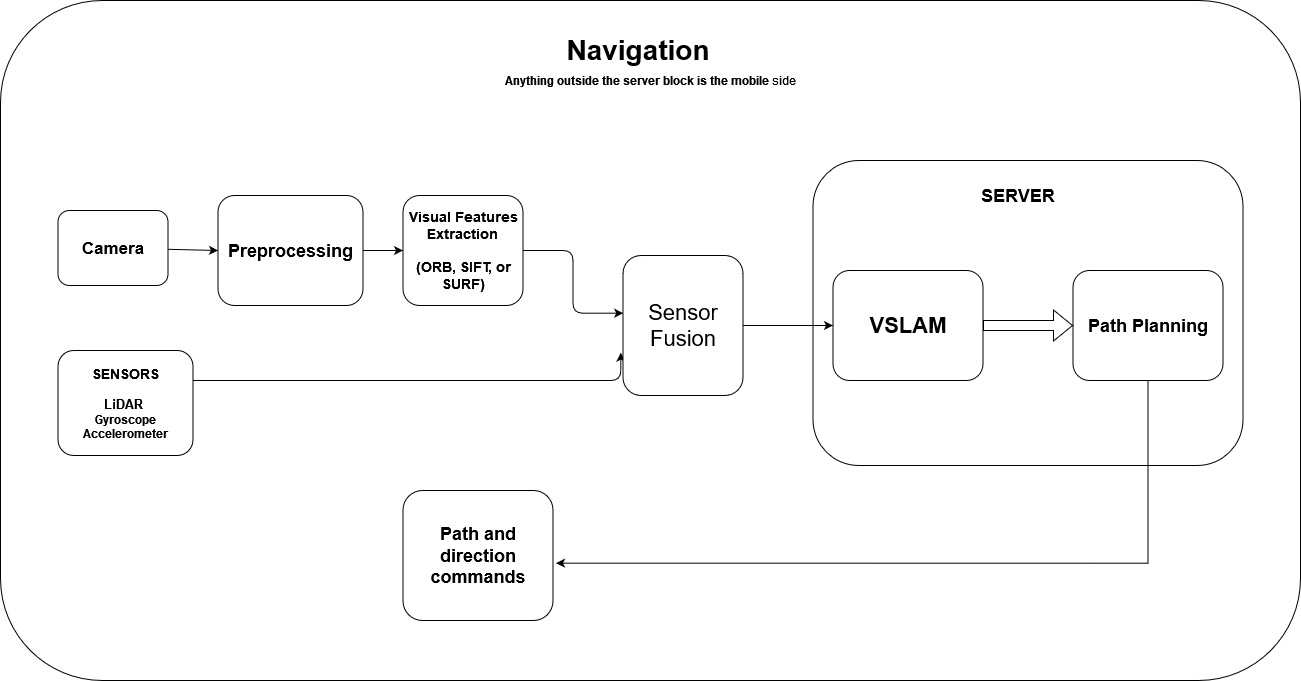

The diagram above was exported from draw.io. Its source (the exported page's mxGraphModel, read from the mxfile embedded in the PNG):
<mxGraphModel dx="1434" dy="907" grid="1" gridSize="10" guides="1" tooltips="1" connect="1" arrows="1" fold="1" page="0" pageScale="1" pageWidth="850" pageHeight="1100" math="0" shadow="0">
  <root>
    <mxCell id="0" />
    <mxCell id="1" parent="0" />
    <mxCell id="qWjDi-F0lc5AA_NIjwa4-29" value="" style="rounded=1;whiteSpace=wrap;html=1;" parent="1" vertex="1">
      <mxGeometry x="130" y="210" width="1300" height="680" as="geometry" />
    </mxCell>
    <mxCell id="qWjDi-F0lc5AA_NIjwa4-30" style="edgeStyle=none;html=1;entryX=0;entryY=0.5;entryDx=0;entryDy=0;fontSize=18;" parent="1" source="qWjDi-F0lc5AA_NIjwa4-31" target="qWjDi-F0lc5AA_NIjwa4-35" edge="1">
      <mxGeometry relative="1" as="geometry" />
    </mxCell>
    <mxCell id="qWjDi-F0lc5AA_NIjwa4-31" value="&lt;b&gt;&lt;font style=&quot;font-size: 17px;&quot;&gt;Camera&lt;/font&gt;&lt;/b&gt;" style="rounded=1;whiteSpace=wrap;html=1;" parent="1" vertex="1">
      <mxGeometry x="187.5" y="420" width="110" height="75" as="geometry" />
    </mxCell>
    <mxCell id="qWjDi-F0lc5AA_NIjwa4-32" style="edgeStyle=orthogonalEdgeStyle;html=1;entryX=-0.018;entryY=0.694;entryDx=0;entryDy=0;entryPerimeter=0;fontSize=18;" parent="1" source="qWjDi-F0lc5AA_NIjwa4-33" target="qWjDi-F0lc5AA_NIjwa4-42" edge="1">
      <mxGeometry relative="1" as="geometry">
        <Array as="points">
          <mxPoint x="750" y="590" />
        </Array>
      </mxGeometry>
    </mxCell>
    <mxCell id="qWjDi-F0lc5AA_NIjwa4-33" value="&lt;b&gt;&lt;font style=&quot;font-size: 14px;&quot;&gt;SENSORS&lt;/font&gt;&lt;br&gt;&lt;br&gt;&lt;font style=&quot;font-size: 13px;&quot;&gt;&lt;font style=&quot;font-size: 13px;&quot;&gt;LiDAR&lt;/font&gt;&amp;nbsp;&lt;/font&gt;&lt;br&gt;Gyroscope&lt;br&gt;Accelerometer&lt;/b&gt;" style="rounded=1;whiteSpace=wrap;html=1;" parent="1" vertex="1">
      <mxGeometry x="187.5" y="560" width="135" height="105" as="geometry" />
    </mxCell>
    <mxCell id="qWjDi-F0lc5AA_NIjwa4-34" style="edgeStyle=none;html=1;entryX=0;entryY=0.5;entryDx=0;entryDy=0;fontSize=18;" parent="1" source="qWjDi-F0lc5AA_NIjwa4-35" target="qWjDi-F0lc5AA_NIjwa4-37" edge="1">
      <mxGeometry relative="1" as="geometry" />
    </mxCell>
    <mxCell id="qWjDi-F0lc5AA_NIjwa4-35" value="&lt;b&gt;&lt;font style=&quot;font-size: 18px;&quot;&gt;Preprocessing&lt;/font&gt;&lt;/b&gt;" style="rounded=1;whiteSpace=wrap;html=1;fontSize=13;" parent="1" vertex="1">
      <mxGeometry x="347.5" y="405" width="145" height="110" as="geometry" />
    </mxCell>
    <mxCell id="qWjDi-F0lc5AA_NIjwa4-36" style="edgeStyle=orthogonalEdgeStyle;html=1;entryX=0.002;entryY=0.412;entryDx=0;entryDy=0;entryPerimeter=0;fontSize=18;" parent="1" source="qWjDi-F0lc5AA_NIjwa4-37" target="qWjDi-F0lc5AA_NIjwa4-42" edge="1">
      <mxGeometry relative="1" as="geometry" />
    </mxCell>
    <mxCell id="qWjDi-F0lc5AA_NIjwa4-37" value="&lt;b style=&quot;font-size: 14px;&quot;&gt;Visual Features Extraction&lt;br&gt;&lt;br&gt;(ORB, SIFT, or SURF)&lt;/b&gt;" style="rounded=1;whiteSpace=wrap;html=1;fontSize=13;" parent="1" vertex="1">
      <mxGeometry x="532.5" y="405" width="120" height="110" as="geometry" />
    </mxCell>
    <mxCell id="qWjDi-F0lc5AA_NIjwa4-38" value="" style="rounded=1;whiteSpace=wrap;html=1;fontSize=13;align=center;" parent="1" vertex="1">
      <mxGeometry x="942.5" y="370" width="430" height="305" as="geometry" />
    </mxCell>
    <mxCell id="qWjDi-F0lc5AA_NIjwa4-39" value="&lt;font style=&quot;font-size: 18px;&quot;&gt;&lt;b&gt;SERVER&lt;/b&gt;&lt;/font&gt;" style="text;strokeColor=none;align=center;fillColor=none;html=1;verticalAlign=middle;whiteSpace=wrap;rounded=0;fontSize=15;" parent="1" vertex="1">
      <mxGeometry x="1092.5" y="390" width="110" height="30" as="geometry" />
    </mxCell>
    <mxCell id="qWjDi-F0lc5AA_NIjwa4-40" value="&lt;b&gt;&lt;font style=&quot;font-size: 22px;&quot;&gt;VSLAM&lt;/font&gt;&lt;/b&gt;" style="rounded=1;whiteSpace=wrap;html=1;fontSize=18;" parent="1" vertex="1">
      <mxGeometry x="962.5" y="480" width="150" height="110" as="geometry" />
    </mxCell>
    <mxCell id="qWjDi-F0lc5AA_NIjwa4-41" style="html=1;entryX=0;entryY=0.5;entryDx=0;entryDy=0;fontSize=18;" parent="1" source="qWjDi-F0lc5AA_NIjwa4-42" target="qWjDi-F0lc5AA_NIjwa4-40" edge="1">
      <mxGeometry relative="1" as="geometry" />
    </mxCell>
    <mxCell id="qWjDi-F0lc5AA_NIjwa4-42" value="Sensor Fusion" style="rounded=1;whiteSpace=wrap;html=1;fontSize=22;" parent="1" vertex="1">
      <mxGeometry x="752.5" y="465" width="120" height="140" as="geometry" />
    </mxCell>
    <mxCell id="qWjDi-F0lc5AA_NIjwa4-43" value="&lt;b&gt;Path Planning&lt;br&gt;&lt;/b&gt;" style="rounded=1;whiteSpace=wrap;html=1;fontSize=18;" parent="1" vertex="1">
      <mxGeometry x="1202.5" y="480" width="150" height="110" as="geometry" />
    </mxCell>
    <mxCell id="qWjDi-F0lc5AA_NIjwa4-44" value="" style="shape=flexArrow;endArrow=classic;html=1;rounded=0;exitX=1;exitY=0.5;exitDx=0;exitDy=0;entryX=0;entryY=0.5;entryDx=0;entryDy=0;" parent="1" source="qWjDi-F0lc5AA_NIjwa4-40" target="qWjDi-F0lc5AA_NIjwa4-43" edge="1">
      <mxGeometry width="50" height="50" relative="1" as="geometry">
        <mxPoint x="762.5" y="600" as="sourcePoint" />
        <mxPoint x="812.5" y="550" as="targetPoint" />
      </mxGeometry>
    </mxCell>
    <mxCell id="qWjDi-F0lc5AA_NIjwa4-45" value="&lt;b&gt;Anything outside the server block is the mobile&lt;/b&gt; side" style="text;html=1;strokeColor=none;fillColor=none;align=center;verticalAlign=middle;whiteSpace=wrap;rounded=0;" parent="1" vertex="1">
      <mxGeometry x="578.75" y="260" width="402.5" height="60" as="geometry" />
    </mxCell>
    <mxCell id="qWjDi-F0lc5AA_NIjwa4-46" value="&lt;b&gt;&lt;font style=&quot;font-size: 18px;&quot;&gt;Path and direction commands&lt;/font&gt;&lt;/b&gt;" style="rounded=1;whiteSpace=wrap;html=1;fontSize=13;align=center;" parent="1" vertex="1">
      <mxGeometry x="532.5" y="700" width="150" height="130" as="geometry" />
    </mxCell>
    <mxCell id="qWjDi-F0lc5AA_NIjwa4-47" style="edgeStyle=orthogonalEdgeStyle;rounded=0;orthogonalLoop=1;jettySize=auto;html=1;exitX=0.5;exitY=1;exitDx=0;exitDy=0;entryX=1.02;entryY=0.559;entryDx=0;entryDy=0;entryPerimeter=0;" parent="1" source="qWjDi-F0lc5AA_NIjwa4-43" target="qWjDi-F0lc5AA_NIjwa4-46" edge="1">
      <mxGeometry relative="1" as="geometry">
        <Array as="points">
          <mxPoint x="1278" y="773" />
        </Array>
      </mxGeometry>
    </mxCell>
    <mxCell id="qWjDi-F0lc5AA_NIjwa4-48" value="&lt;b&gt;&lt;font style=&quot;font-size: 28px;&quot;&gt;Navigation&lt;/font&gt;&lt;/b&gt;" style="text;html=1;strokeColor=none;fillColor=none;align=center;verticalAlign=middle;whiteSpace=wrap;rounded=0;" parent="1" vertex="1">
      <mxGeometry x="572.5" y="240" width="390" height="40" as="geometry" />
    </mxCell>
  </root>
</mxGraphModel>